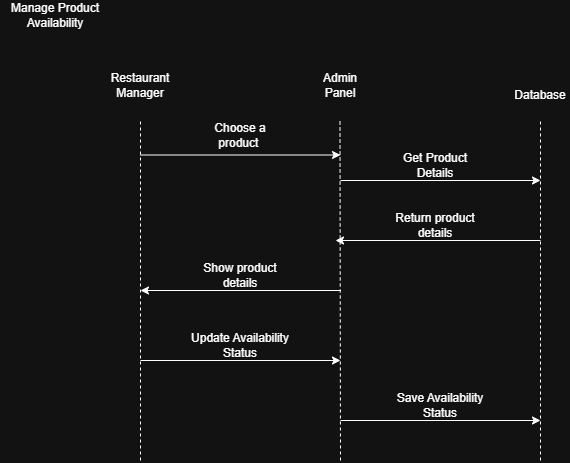

The diagram above was exported from draw.io. Its source (the exported page's mxGraphModel, read from the mxfile embedded in the PNG):
<mxGraphModel dx="933" dy="543" grid="1" gridSize="10" guides="1" tooltips="1" connect="1" arrows="1" fold="1" page="1" pageScale="1" pageWidth="827" pageHeight="1169" math="0" shadow="0">
  <root>
    <mxCell id="0" />
    <mxCell id="1" parent="0" />
    <mxCell id="LOTg3Nl4nTrDWKQueGVa-1" parent="1" style="text;html=1;whiteSpace=wrap;strokeColor=none;fillColor=none;align=center;verticalAlign=middle;rounded=0;" value="Restaurant Manager" vertex="1">
      <mxGeometry height="30" width="60" x="130" y="90" as="geometry" />
    </mxCell>
    <mxCell id="LOTg3Nl4nTrDWKQueGVa-3" edge="1" parent="1" style="endArrow=none;dashed=1;html=1;rounded=0;defaultLabelBackgroundColor=page;" value="">
      <mxGeometry height="50" relative="1" width="50" as="geometry">
        <mxPoint x="160" y="480" as="sourcePoint" />
        <mxPoint x="160" y="140" as="targetPoint" />
      </mxGeometry>
    </mxCell>
    <mxCell id="LOTg3Nl4nTrDWKQueGVa-4" parent="1" style="text;html=1;whiteSpace=wrap;strokeColor=none;fillColor=none;align=center;verticalAlign=middle;rounded=0;" value="Admin Panel" vertex="1">
      <mxGeometry height="30" width="60" x="330" y="90" as="geometry" />
    </mxCell>
    <mxCell id="LOTg3Nl4nTrDWKQueGVa-5" edge="1" parent="1" style="endArrow=none;dashed=1;html=1;rounded=0;defaultLabelBackgroundColor=page;" value="">
      <mxGeometry height="50" relative="1" width="50" as="geometry">
        <mxPoint x="360" y="480" as="sourcePoint" />
        <mxPoint x="359.5" y="140" as="targetPoint" />
      </mxGeometry>
    </mxCell>
    <mxCell id="LOTg3Nl4nTrDWKQueGVa-6" parent="1" style="text;html=1;whiteSpace=wrap;strokeColor=none;fillColor=none;align=center;verticalAlign=middle;rounded=0;" value="Database" vertex="1">
      <mxGeometry height="30" width="60" x="530" y="100" as="geometry" />
    </mxCell>
    <mxCell id="LOTg3Nl4nTrDWKQueGVa-7" edge="1" parent="1" style="endArrow=none;dashed=1;html=1;rounded=0;defaultLabelBackgroundColor=page;" value="">
      <mxGeometry height="50" relative="1" width="50" as="geometry">
        <mxPoint x="560" y="480" as="sourcePoint" />
        <mxPoint x="560" y="140" as="targetPoint" />
      </mxGeometry>
    </mxCell>
    <mxCell id="LOTg3Nl4nTrDWKQueGVa-8" edge="1" parent="1" style="endArrow=classic;html=1;rounded=0;defaultLabelBackgroundColor=page;" value="">
      <mxGeometry height="50" relative="1" width="50" as="geometry">
        <mxPoint x="160" y="174.5" as="sourcePoint" />
        <mxPoint x="360" y="174.5" as="targetPoint" />
      </mxGeometry>
    </mxCell>
    <mxCell id="LOTg3Nl4nTrDWKQueGVa-9" parent="1" style="text;html=1;whiteSpace=wrap;strokeColor=none;fillColor=none;align=center;verticalAlign=middle;rounded=0;" value="Choose a product&amp;nbsp;" vertex="1">
      <mxGeometry height="30" width="60" x="230" y="140" as="geometry" />
    </mxCell>
    <mxCell id="LOTg3Nl4nTrDWKQueGVa-10" edge="1" parent="1" style="endArrow=classic;html=1;rounded=0;defaultLabelBackgroundColor=page;" value="">
      <mxGeometry height="50" relative="1" width="50" as="geometry">
        <mxPoint x="360" y="200" as="sourcePoint" />
        <mxPoint x="560" y="200" as="targetPoint" />
      </mxGeometry>
    </mxCell>
    <mxCell id="LOTg3Nl4nTrDWKQueGVa-11" parent="1" style="text;html=1;whiteSpace=wrap;strokeColor=none;fillColor=none;align=center;verticalAlign=middle;rounded=0;" value="Get Product Details" vertex="1">
      <mxGeometry height="30" width="80" x="415" y="170" as="geometry" />
    </mxCell>
    <mxCell id="LOTg3Nl4nTrDWKQueGVa-12" edge="1" parent="1" style="endArrow=classic;html=1;rounded=0;defaultLabelBackgroundColor=page;" value="">
      <mxGeometry height="50" relative="1" width="50" as="geometry">
        <mxPoint x="560" y="260" as="sourcePoint" />
        <mxPoint x="355" y="260" as="targetPoint" />
      </mxGeometry>
    </mxCell>
    <mxCell id="LOTg3Nl4nTrDWKQueGVa-14" edge="1" parent="1" style="endArrow=classic;html=1;rounded=0;defaultLabelBackgroundColor=page;" value="">
      <mxGeometry height="50" relative="1" width="50" as="geometry">
        <mxPoint x="360" y="310" as="sourcePoint" />
        <mxPoint x="160" y="310" as="targetPoint" />
      </mxGeometry>
    </mxCell>
    <mxCell id="LOTg3Nl4nTrDWKQueGVa-15" parent="1" style="text;html=1;whiteSpace=wrap;strokeColor=none;fillColor=none;align=center;verticalAlign=middle;rounded=0;" value="Show product details" vertex="1">
      <mxGeometry height="30" width="80" x="220" y="280" as="geometry" />
    </mxCell>
    <mxCell id="LOTg3Nl4nTrDWKQueGVa-16" parent="1" style="text;html=1;whiteSpace=wrap;strokeColor=none;fillColor=none;align=center;verticalAlign=middle;rounded=0;" value="Return product details" vertex="1">
      <mxGeometry height="30" width="90" x="410" y="230" as="geometry" />
    </mxCell>
    <mxCell id="LOTg3Nl4nTrDWKQueGVa-17" parent="1" style="text;html=1;whiteSpace=wrap;strokeColor=none;fillColor=none;align=center;verticalAlign=middle;rounded=0;" value="Manage Product Availability" vertex="1">
      <mxGeometry height="30" width="110" x="20" y="20" as="geometry" />
    </mxCell>
    <mxCell id="LOTg3Nl4nTrDWKQueGVa-18" edge="1" parent="1" style="endArrow=classic;html=1;rounded=0;defaultLabelBackgroundColor=page;" value="">
      <mxGeometry height="50" relative="1" width="50" as="geometry">
        <mxPoint x="160" y="380" as="sourcePoint" />
        <mxPoint x="360" y="380" as="targetPoint" />
      </mxGeometry>
    </mxCell>
    <mxCell id="LOTg3Nl4nTrDWKQueGVa-19" parent="1" style="text;html=1;whiteSpace=wrap;strokeColor=none;fillColor=none;align=center;verticalAlign=middle;rounded=0;" value="Update Availability Status" vertex="1">
      <mxGeometry height="30" width="100" x="210" y="350" as="geometry" />
    </mxCell>
    <mxCell id="LOTg3Nl4nTrDWKQueGVa-20" edge="1" parent="1" style="endArrow=classic;html=1;rounded=0;defaultLabelBackgroundColor=page;" value="">
      <mxGeometry height="50" relative="1" width="50" as="geometry">
        <mxPoint x="360" y="440" as="sourcePoint" />
        <mxPoint x="560" y="440" as="targetPoint" />
      </mxGeometry>
    </mxCell>
    <mxCell id="LOTg3Nl4nTrDWKQueGVa-22" parent="1" style="text;html=1;whiteSpace=wrap;strokeColor=none;fillColor=none;align=center;verticalAlign=middle;rounded=0;" value="Save Availability Status" vertex="1">
      <mxGeometry height="30" width="100" x="410" y="410" as="geometry" />
    </mxCell>
  </root>
</mxGraphModel>